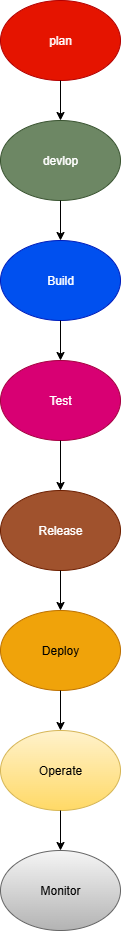

The diagram above was exported from draw.io. Its source (the exported page's mxGraphModel, read from the mxfile embedded in the PNG):
<mxGraphModel dx="1737" dy="937" grid="1" gridSize="10" guides="1" tooltips="1" connect="1" arrows="1" fold="1" page="1" pageScale="1" pageWidth="850" pageHeight="1100" math="0" shadow="0">
  <root>
    <mxCell id="0" />
    <mxCell id="1" parent="0" />
    <mxCell id="su0tvXP-9xg7fXmBo4lB-1" value="plan" style="ellipse;whiteSpace=wrap;html=1;fillColor=light-dark(#E51400, #ff0000);fontColor=#ffffff;strokeColor=#B20000;" vertex="1" parent="1">
      <mxGeometry x="330" width="120" height="80" as="geometry" />
    </mxCell>
    <mxCell id="su0tvXP-9xg7fXmBo4lB-2" value="devlop" style="ellipse;whiteSpace=wrap;html=1;fillColor=light-dark(#6D8764,#00CC00);fontColor=#ffffff;strokeColor=#3A5431;" vertex="1" parent="1">
      <mxGeometry x="330" y="120" width="120" height="80" as="geometry" />
    </mxCell>
    <mxCell id="su0tvXP-9xg7fXmBo4lB-3" value="" style="endArrow=classic;html=1;rounded=0;exitX=0.5;exitY=1;exitDx=0;exitDy=0;entryX=0.5;entryY=0;entryDx=0;entryDy=0;" edge="1" parent="1" source="su0tvXP-9xg7fXmBo4lB-1" target="su0tvXP-9xg7fXmBo4lB-2">
      <mxGeometry width="50" height="50" relative="1" as="geometry">
        <mxPoint x="400" y="320" as="sourcePoint" />
        <mxPoint x="450" y="270" as="targetPoint" />
      </mxGeometry>
    </mxCell>
    <mxCell id="su0tvXP-9xg7fXmBo4lB-4" value="Build" style="ellipse;whiteSpace=wrap;html=1;fillColor=#0050ef;fontColor=#ffffff;strokeColor=#001DBC;" vertex="1" parent="1">
      <mxGeometry x="330" y="240" width="120" height="80" as="geometry" />
    </mxCell>
    <mxCell id="su0tvXP-9xg7fXmBo4lB-5" value="Test" style="ellipse;whiteSpace=wrap;html=1;fillColor=light-dark(#D80073,#FF66B3);fontColor=#ffffff;strokeColor=#A50040;" vertex="1" parent="1">
      <mxGeometry x="330" y="360" width="120" height="80" as="geometry" />
    </mxCell>
    <mxCell id="su0tvXP-9xg7fXmBo4lB-6" value="" style="endArrow=classic;html=1;rounded=0;exitX=0.5;exitY=1;exitDx=0;exitDy=0;" edge="1" parent="1" source="su0tvXP-9xg7fXmBo4lB-4" target="su0tvXP-9xg7fXmBo4lB-5">
      <mxGeometry width="50" height="50" relative="1" as="geometry">
        <mxPoint x="400" y="320" as="sourcePoint" />
        <mxPoint x="450" y="270" as="targetPoint" />
      </mxGeometry>
    </mxCell>
    <mxCell id="su0tvXP-9xg7fXmBo4lB-7" value="Release" style="ellipse;whiteSpace=wrap;html=1;fillColor=#a0522d;fontColor=#ffffff;strokeColor=#6D1F00;" vertex="1" parent="1">
      <mxGeometry x="330" y="490" width="120" height="80" as="geometry" />
    </mxCell>
    <mxCell id="su0tvXP-9xg7fXmBo4lB-8" value="" style="endArrow=classic;html=1;rounded=0;entryX=0.5;entryY=0;entryDx=0;entryDy=0;exitX=0.5;exitY=1;exitDx=0;exitDy=0;" edge="1" parent="1" source="su0tvXP-9xg7fXmBo4lB-2" target="su0tvXP-9xg7fXmBo4lB-4">
      <mxGeometry width="50" height="50" relative="1" as="geometry">
        <mxPoint x="100" y="260" as="sourcePoint" />
        <mxPoint x="450" y="270" as="targetPoint" />
      </mxGeometry>
    </mxCell>
    <mxCell id="su0tvXP-9xg7fXmBo4lB-9" value="" style="endArrow=classic;html=1;rounded=0;exitX=0.5;exitY=1;exitDx=0;exitDy=0;" edge="1" parent="1" source="su0tvXP-9xg7fXmBo4lB-5" target="su0tvXP-9xg7fXmBo4lB-7">
      <mxGeometry width="50" height="50" relative="1" as="geometry">
        <mxPoint x="400" y="630" as="sourcePoint" />
        <mxPoint x="450" y="580" as="targetPoint" />
      </mxGeometry>
    </mxCell>
    <mxCell id="su0tvXP-9xg7fXmBo4lB-10" value="Deploy" style="ellipse;whiteSpace=wrap;html=1;fillColor=#f0a30a;fontColor=#000000;strokeColor=#BD7000;" vertex="1" parent="1">
      <mxGeometry x="330" y="610" width="120" height="80" as="geometry" />
    </mxCell>
    <mxCell id="su0tvXP-9xg7fXmBo4lB-11" value="" style="endArrow=classic;html=1;rounded=0;exitX=0.5;exitY=1;exitDx=0;exitDy=0;" edge="1" parent="1" source="su0tvXP-9xg7fXmBo4lB-7" target="su0tvXP-9xg7fXmBo4lB-10">
      <mxGeometry width="50" height="50" relative="1" as="geometry">
        <mxPoint x="400" y="630" as="sourcePoint" />
        <mxPoint x="450" y="580" as="targetPoint" />
      </mxGeometry>
    </mxCell>
    <mxCell id="su0tvXP-9xg7fXmBo4lB-12" value="Operate" style="ellipse;whiteSpace=wrap;html=1;fillColor=#fff2cc;strokeColor=#d6b656;gradientColor=#ffd966;" vertex="1" parent="1">
      <mxGeometry x="330" y="730" width="120" height="80" as="geometry" />
    </mxCell>
    <mxCell id="su0tvXP-9xg7fXmBo4lB-13" value="Monitor" style="ellipse;whiteSpace=wrap;html=1;fillColor=#f5f5f5;gradientColor=#b3b3b3;strokeColor=#666666;" vertex="1" parent="1">
      <mxGeometry x="330" y="850" width="120" height="80" as="geometry" />
    </mxCell>
    <mxCell id="su0tvXP-9xg7fXmBo4lB-14" value="" style="endArrow=classic;html=1;rounded=0;exitX=0.5;exitY=1;exitDx=0;exitDy=0;entryX=0.5;entryY=0;entryDx=0;entryDy=0;" edge="1" parent="1" source="su0tvXP-9xg7fXmBo4lB-10" target="su0tvXP-9xg7fXmBo4lB-12">
      <mxGeometry width="50" height="50" relative="1" as="geometry">
        <mxPoint x="380" y="700" as="sourcePoint" />
        <mxPoint x="380" y="740" as="targetPoint" />
      </mxGeometry>
    </mxCell>
    <mxCell id="su0tvXP-9xg7fXmBo4lB-15" value="" style="endArrow=classic;html=1;rounded=0;exitX=0.5;exitY=1;exitDx=0;exitDy=0;" edge="1" parent="1" source="su0tvXP-9xg7fXmBo4lB-12" target="su0tvXP-9xg7fXmBo4lB-13">
      <mxGeometry width="50" height="50" relative="1" as="geometry">
        <mxPoint x="330" y="790" as="sourcePoint" />
        <mxPoint x="380" y="740" as="targetPoint" />
      </mxGeometry>
    </mxCell>
  </root>
</mxGraphModel>